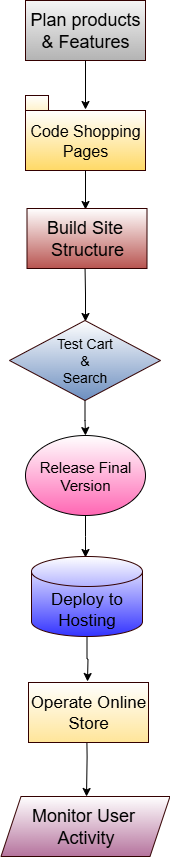

The diagram above was exported from draw.io. Its source (the exported page's mxGraphModel, read from the mxfile embedded in the PNG):
<mxGraphModel dx="1737" dy="878" grid="0" gridSize="10" guides="1" tooltips="1" connect="1" arrows="1" fold="1" page="1" pageScale="1" pageWidth="850" pageHeight="1100" math="0" shadow="0">
  <root>
    <mxCell id="0" />
    <mxCell id="1" parent="0" />
    <mxCell id="EfKOmx74DNdcj_GFP1MO-2" value="&lt;font style=&quot;font-size: 18px;&quot;&gt;Plan products &amp;amp; Features&lt;/font&gt;" style="rounded=0;whiteSpace=wrap;html=1;fillColor=#f5f5f5;strokeColor=#330000;gradientColor=#B3B3B3;" parent="1" vertex="1">
      <mxGeometry x="344" y="31" width="120" height="60" as="geometry" />
    </mxCell>
    <mxCell id="EfKOmx74DNdcj_GFP1MO-5" value="&lt;font style=&quot;font-size: 16px;&quot;&gt;Code Shopping Pages&lt;/font&gt;" style="rounded=0;whiteSpace=wrap;html=1;fillColor=#FFD966;gradientColor=#FFFFFF;strokeColor=#330000;gradientDirection=north;" parent="1" vertex="1">
      <mxGeometry x="344" y="141" width="120" height="60" as="geometry" />
    </mxCell>
    <mxCell id="EfKOmx74DNdcj_GFP1MO-6" value="" style="endArrow=classic;html=1;rounded=0;exitX=0.5;exitY=1;exitDx=0;exitDy=0;" parent="1" source="EfKOmx74DNdcj_GFP1MO-2" edge="1">
      <mxGeometry width="50" height="50" relative="1" as="geometry">
        <mxPoint x="400" y="258" as="sourcePoint" />
        <mxPoint x="404" y="140" as="targetPoint" />
      </mxGeometry>
    </mxCell>
    <mxCell id="EfKOmx74DNdcj_GFP1MO-7" value="" style="rounded=0;whiteSpace=wrap;html=1;fillColor=#fff2cc;gradientColor=#FFFFFF;strokeColor=#330000;gradientDirection=north;" parent="1" vertex="1">
      <mxGeometry x="344" y="126" width="23" height="15" as="geometry" />
    </mxCell>
    <mxCell id="EfKOmx74DNdcj_GFP1MO-8" value="" style="endArrow=classic;html=1;rounded=0;exitX=0.5;exitY=1;exitDx=0;exitDy=0;" parent="1" source="EfKOmx74DNdcj_GFP1MO-5" edge="1">
      <mxGeometry width="50" height="50" relative="1" as="geometry">
        <mxPoint x="400" y="258" as="sourcePoint" />
        <mxPoint x="404" y="240" as="targetPoint" />
      </mxGeometry>
    </mxCell>
    <mxCell id="EfKOmx74DNdcj_GFP1MO-17" value="" style="edgeStyle=orthogonalEdgeStyle;rounded=0;orthogonalLoop=1;jettySize=auto;html=1;" parent="1" edge="1">
      <mxGeometry relative="1" as="geometry">
        <mxPoint x="403.5" y="296" as="sourcePoint" />
        <mxPoint x="404" y="352" as="targetPoint" />
      </mxGeometry>
    </mxCell>
    <mxCell id="wIcIuc1wI3vqEK0PT_vh-13" value="" style="edgeStyle=orthogonalEdgeStyle;rounded=0;orthogonalLoop=1;jettySize=auto;html=1;" parent="1" source="EfKOmx74DNdcj_GFP1MO-9" target="wIcIuc1wI3vqEK0PT_vh-3" edge="1">
      <mxGeometry relative="1" as="geometry" />
    </mxCell>
    <mxCell id="EfKOmx74DNdcj_GFP1MO-9" value="&lt;font style=&quot;font-size: 14px;&quot;&gt;Test Cart&lt;/font&gt;&lt;div&gt;&lt;font style=&quot;font-size: 14px;&quot;&gt;&amp;amp;&lt;/font&gt;&lt;/div&gt;&lt;div&gt;&lt;font style=&quot;font-size: 14px;&quot;&gt;Search&lt;/font&gt;&lt;/div&gt;" style="rhombus;whiteSpace=wrap;html=1;fillColor=#6C8EBF;gradientColor=#FFFFFF;strokeColor=#330000;gradientDirection=north;" parent="1" vertex="1">
      <mxGeometry x="328" y="351" width="151" height="80" as="geometry" />
    </mxCell>
    <mxCell id="wIcIuc1wI3vqEK0PT_vh-7" value="" style="edgeStyle=orthogonalEdgeStyle;rounded=0;orthogonalLoop=1;jettySize=auto;html=1;" parent="1" source="wIcIuc1wI3vqEK0PT_vh-3" edge="1">
      <mxGeometry relative="1" as="geometry">
        <mxPoint x="404" y="588" as="targetPoint" />
      </mxGeometry>
    </mxCell>
    <mxCell id="wIcIuc1wI3vqEK0PT_vh-3" value="&lt;font style=&quot;font-size: 15px;&quot;&gt;Release Final Version&lt;/font&gt;" style="ellipse;whiteSpace=wrap;html=1;gradientColor=#FF66B3;" parent="1" vertex="1">
      <mxGeometry x="344" y="466" width="120" height="80" as="geometry" />
    </mxCell>
    <mxCell id="wIcIuc1wI3vqEK0PT_vh-10" value="" style="edgeStyle=orthogonalEdgeStyle;rounded=0;orthogonalLoop=1;jettySize=auto;html=1;" parent="1" source="wIcIuc1wI3vqEK0PT_vh-8" edge="1">
      <mxGeometry relative="1" as="geometry">
        <mxPoint x="406" y="712" as="targetPoint" />
      </mxGeometry>
    </mxCell>
    <mxCell id="wIcIuc1wI3vqEK0PT_vh-8" value="&lt;font style=&quot;font-size: 17px;&quot;&gt;Deploy to Hosting&lt;/font&gt;" style="shape=cylinder3;whiteSpace=wrap;html=1;boundedLbl=1;backgroundOutline=1;size=15;fillColor=#3333FF;gradientColor=#FFFFFF;strokeColor=#330000;gradientDirection=north;" parent="1" vertex="1">
      <mxGeometry x="350" y="587" width="111" height="80" as="geometry" />
    </mxCell>
    <mxCell id="wIcIuc1wI3vqEK0PT_vh-12" value="&lt;font style=&quot;font-size: 18px;&quot;&gt;Build Site&amp;nbsp;&lt;/font&gt;&lt;div&gt;&lt;font style=&quot;font-size: 18px;&quot;&gt;Structure&lt;/font&gt;&lt;/div&gt;" style="rounded=0;whiteSpace=wrap;html=1;fillColor=#B85450;gradientColor=#FFFFFF;strokeColor=#330000;gradientDirection=north;" parent="1" vertex="1">
      <mxGeometry x="345.5" y="239" width="120" height="60" as="geometry" />
    </mxCell>
    <mxCell id="wIcIuc1wI3vqEK0PT_vh-17" value="" style="edgeStyle=orthogonalEdgeStyle;rounded=0;orthogonalLoop=1;jettySize=auto;html=1;" parent="1" edge="1">
      <mxGeometry relative="1" as="geometry">
        <mxPoint x="405.067619047619" y="747" as="sourcePoint" />
        <mxPoint x="405.02" y="827" as="targetPoint" />
      </mxGeometry>
    </mxCell>
    <mxCell id="wIcIuc1wI3vqEK0PT_vh-15" value="&lt;font style=&quot;font-size: 17px;&quot;&gt;Operate Online Store&lt;/font&gt;" style="rounded=0;whiteSpace=wrap;html=1;gradientColor=#FFFFFF;gradientDirection=north;fillColor=#FFE599;strokeColor=#330000;" parent="1" vertex="1">
      <mxGeometry x="347" y="713" width="120" height="60" as="geometry" />
    </mxCell>
    <mxCell id="wIcIuc1wI3vqEK0PT_vh-18" value="&lt;font style=&quot;font-size: 18px;&quot;&gt;Monitor User&amp;nbsp;&lt;/font&gt;&lt;div&gt;&lt;font style=&quot;font-size: 18px;&quot;&gt;Activity&lt;/font&gt;&lt;/div&gt;" style="shape=parallelogram;perimeter=parallelogramPerimeter;whiteSpace=wrap;html=1;fixedSize=1;gradientColor=#FFFFFF;gradientDirection=north;fillColor=#B5739D;strokeColor=#330000;" parent="1" vertex="1">
      <mxGeometry x="319.5" y="827" width="169" height="60" as="geometry" />
    </mxCell>
  </root>
</mxGraphModel>